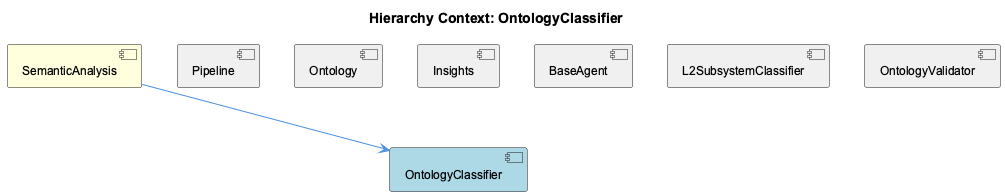

The diagram above was rendered by PlantUML. Its source (embedded in the PNG):
@startuml
!include _standard-style.puml

title Hierarchy Context: OntologyClassifier

[SemanticAnalysis] as semantic_analysis #FFFFDD
[OntologyClassifier] as ontology_classifier #LightBlue
[Pipeline] as pipeline #F0F0F0
[Ontology] as ontology #F0F0F0
[Insights] as insights #F0F0F0
[BaseAgent] as base_agent #F0F0F0
[L2SubsystemClassifier] as l2_subsystem_classifier #F0F0F0
[OntologyValidator] as ontology_validator #F0F0F0

semantic_analysis --> ontology_classifier
pipeline -[hidden]- ontology_classifier
ontology -[hidden]- ontology_classifier
insights -[hidden]- ontology_classifier
base_agent -[hidden]- ontology_classifier
l2_subsystem_classifier -[hidden]- ontology_classifier
ontology_validator -[hidden]- ontology_classifier

@enduml